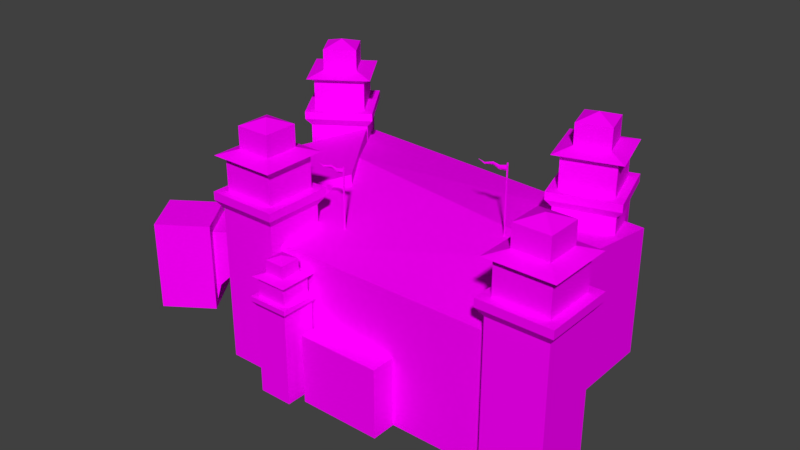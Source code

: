 # Source: Ferrara.blend  (saved by Blender 2.78.0; exported with 4.5.12 LTS)
import bpy
from mathutils import Matrix  # noqa: F401  (used for matrix-valued properties, if any)

bpy.ops.wm.read_factory_settings(use_empty=True)
scene = bpy.context.scene
scene.name = 'Scene'

# ---- collections
col_collection_1 = bpy.data.collections.new('Collection 1'); scene.collection.children.link(col_collection_1)

# ---- images (referenced by path relative to the original .blend; pixels are not part of the script)
import os
ASSET_DIR = os.environ.get("B2B_ASSET_DIR", "")  # directory of the original .blend (textures are referenced by path, not embedded)
HERE = os.path.dirname(os.path.abspath(__file__))  # packed textures are extracted next to this script under _unpacked/

def load_image(name, relpath, width, height, colorspace="sRGB"):
    """Load a texture the original file referenced (path relative to the .blend, or extracted next to this script)."""
    p = next((c for c in (os.path.join(HERE, relpath), os.path.join(ASSET_DIR, relpath)) if relpath and os.path.exists(c)), "")
    if p:
        img = bpy.data.images.load(p, check_existing=True)
        img.name = name
    else:  # same state as the original file: an image datablock whose file is absent (Cycles renders it pink)
        img = bpy.data.images.new(name, width, height)
        img.source = "FILE"
        img.filepath = "//" + (relpath or name)
    img.colorspace_settings.name = colorspace
    return img
img_bandiere_txt_png = load_image('Bandiere_TXT.png', 'Bandiere_TXT.png', 1024, 1024, 'sRGB')
img_ferrarareale_png = load_image('FerraraReale.png', 'FerraraReale.png', 1024, 1024, 'sRGB')

# ---- materials (node trees are filled in below, after node groups)
mat_material_bandiera = bpy.data.materials.new('Material_Bandiera')
mat_material_bandiera.alpha_threshold = 0.0
mat_material_bandiera.roughness = 0.5
mat_material_ferrara = bpy.data.materials.new('Material_Ferrara')
mat_material_ferrara.alpha_threshold = 0.0
mat_material_ferrara.roughness = 0.5

# ---- node groups
ng_auto_smooth = bpy.data.node_groups.new('Auto Smooth', 'GeometryNodeTree')
_s = ng_auto_smooth.interface.new_socket(name='Geometry', in_out='OUTPUT', socket_type='NodeSocketGeometry')
_s = ng_auto_smooth.interface.new_socket(name='Geometry', in_out='INPUT', socket_type='NodeSocketGeometry')
_s = ng_auto_smooth.interface.new_socket(name='Angle', in_out='INPUT', socket_type='NodeSocketFloat')
_s.subtype = 'ANGLE'
_s.min_value = 0.0
_s.max_value = 3.142
ng_auto_smooth.is_modifier = True
_N = ng_auto_smooth.nodes; _L = ng_auto_smooth.links
n0 = _N.new('NodeGroupOutput'); n0.name = 'Group Output'; n0.location = (480, -100)
n1 = _N.new('NodeGroupInput'); n1.name = 'Group Input'; n1.location = (-420, -300)
n2 = _N.new('NodeGroupInput'); n2.name = 'Group Input.001'; n2.location = (-60, -100)
n3 = _N.new('GeometryNodeSetShadeSmooth'); n3.name = 'Set Shade Smooth'; n3.location = (120, -100)
n3.domain = 'EDGE'
n4 = _N.new('GeometryNodeSetShadeSmooth'); n4.name = 'Set Shade Smooth.001'; n4.location = (300, -100)
n5 = _N.new('GeometryNodeInputMeshEdgeAngle'); n5.name = 'Edge Angle'; n5.location = (-420, -220)
n6 = _N.new('GeometryNodeInputEdgeSmooth'); n6.name = 'Is Edge Smooth'; n6.location = (-60, -160)
n7 = _N.new('GeometryNodeInputShadeSmooth'); n7.name = 'Is Face Smooth'; n7.location = (-240, -340)
n8 = _N.new('FunctionNodeBooleanMath'); n8.name = 'Boolean Math'; n8.location = (-60, -220)
n9 = _N.new('FunctionNodeCompare'); n9.name = 'Compare'; n9.location = (-240, -180)
n9.operation = 'LESS_EQUAL'
_L.new(n5.outputs[0], n9.inputs[0])
_L.new(n4.outputs[0], n0.inputs[0])
_L.new(n1.outputs[1], n9.inputs[1])
_L.new(n9.outputs[0], n8.inputs[0])
_L.new(n7.outputs[0], n8.inputs[1])
_L.new(n2.outputs[0], n3.inputs[0])
_L.new(n6.outputs[0], n3.inputs[1])
_L.new(n3.outputs[0], n4.inputs[0])
_L.new(n8.outputs[0], n3.inputs[2])
n0.is_active_output = True

# ---- material node trees
mat_material_bandiera.use_nodes = True; mat_material_bandiera.node_tree.nodes.clear()
_N = mat_material_bandiera.node_tree.nodes; _L = mat_material_bandiera.node_tree.links
n0 = _N.new('ShaderNodeOutputMaterial'); n0.name = 'Material Output'; n0.location = (300, 300)
n1 = _N.new('ShaderNodeTexImage'); n1.name = 'Image Texture'; n1.location = (-193, 316)
n1.width = 140
n1.image = img_bandiere_txt_png
n2 = _N.new('ShaderNodeBsdfDiffuse'); n2.name = 'Diffuse BSDF'; n2.location = (40, 311)
_L.new(n2.outputs[0], n0.inputs[0])
_L.new(n1.outputs[0], n2.inputs[0])
n0.is_active_output = True
mat_material_ferrara.use_nodes = True; mat_material_ferrara.node_tree.nodes.clear()
_N = mat_material_ferrara.node_tree.nodes; _L = mat_material_ferrara.node_tree.links
n0 = _N.new('ShaderNodeOutputMaterial'); n0.name = 'Material Output'; n0.location = (300, 300)
n1 = _N.new('ShaderNodeBsdfDiffuse'); n1.name = 'Diffuse BSDF'; n1.location = (10, 300)
n2 = _N.new('ShaderNodeTexImage'); n2.name = 'Image Texture'; n2.location = (-309, 305)
n2.width = 140
n2.image = img_ferrarareale_png
_L.new(n1.outputs[0], n0.inputs[0])
_L.new(n2.outputs[0], n1.inputs[0])
n0.is_active_output = True

# ---- world
world_world = bpy.data.worlds.new('World'); scene.world = world_world
world_world.color = (0.05088, 0.05088, 0.05088)
world_world.use_sun_shadow = False
world_world.sun_shadow_jitter_overblur = 0.0
world_world.cycles.sampling_method = 'MANUAL'
world_world.light_settings.ao_factor = 0.4571

# ---- meshes
me_plane_000 = bpy.data.meshes.new('Plane.000')
me_plane_000.from_pydata([(10.26, 16.78, -12.98), (10.26, 16.78, -13.03), (10.21, 16.82, -12.98), (11.8, 16.52, -13.12), (13.34, 16.82, -12.98), (10.21, 16.82, -13.03), (11.8, 16.52, -13.17), (13.34, 16.82, -13.03), (11.8, 17.11, -13.17), (11.8, 16.82, -13.3), (11.8, 16.82, -13.25), (10.22, 16.79, -12.98), (12.57, 16.1, -12.98), (13.34, 17.08, -12.98), (11.03, 16.75, -12.68), (10.22, 16.79, -13.03), (12.57, 16.1, -13.03), (13.34, 17.08, -13.03), (10.22, 16.84, -12.98), (11.03, 16.41, -12.68), (13.34, 16.55, -12.98), (12.57, 16.93, -12.98), (10.22, 16.84, -13.03), (11.03, 16.41, -12.73), (13.34, 16.55, -13.03), (12.57, 16.51, -12.62), (11.03, 16.58, -12.67), (11.8, 16.67, -13.26), (11.8, 16.96, -13.26), (11.8, 16.96, -13.21), (11.8, 16.67, -13.21), (11.03, 16.58, -12.61), (12.57, 16.51, -12.56), (12.57, 16.31, -12.75), (11.03, 16.5, -12.63), (11.03, 16.67, -12.63), (11.03, 16.67, -12.68), (11.03, 16.5, -12.68), (12.57, 16.31, -12.8), (12.57, 16.72, -12.8), (12.57, 16.72, -12.75), (11.8, 17.11, -13.12), (10.26, 16.86, -12.98), (10.26, 16.86, -13.03), (11.03, 16.75, -12.73), (12.57, 16.93, -13.03), (13.45, 17.76, -12.98), (13.34, 3.292, -13.03), (13.45, 17.76, -12.89), (13.45, 17.76, -13.03), (13.45, 17.76, -13.12), (13.34, 17.76, -12.89), (13.34, 17.76, -13.12), (13.45, 3.292, -12.98), (13.45, 3.292, -13.12), (13.45, 3.292, -13.03), (13.45, 3.292, -12.89), (13.34, 3.292, -12.98), (13.34, 3.292, -12.89), (13.34, 3.292, -13.12), (13.34, 17.76, -12.98), (13.34, 17.76, -13.03), (13.34, 16.28, -12.89), (13.45, 16.28, -12.89), (13.34, 16.28, -12.98), (13.45, 16.28, -13.12), (13.45, 16.28, -13.03), (13.45, 16.28, -12.98), (13.34, 16.28, -13.12), (13.34, 16.28, -13.03), (13.34, 17.35, -12.89), (13.45, 17.35, -12.89), (13.34, 17.35, -12.98), (13.45, 17.35, -13.03), (13.45, 17.35, -13.12), (13.45, 17.35, -12.98), (13.34, 17.35, -13.12), (13.34, 17.35, -13.03), (13.45, 16.55, -12.89), (13.34, 16.55, -12.89), (13.45, 16.82, -12.89), (13.34, 16.82, -12.89), (13.45, 17.08, -12.89), (13.34, 17.08, -12.89), (13.45, 16.55, -13.03), (13.45, 16.55, -12.98), (13.45, 16.55, -13.12), (13.45, 16.82, -13.03), (13.45, 16.82, -12.98), (13.45, 16.82, -13.12), (13.45, 17.08, -13.03), (13.45, 17.08, -12.98), (13.45, 17.08, -13.12), (13.34, 16.55, -13.12), (13.34, 16.82, -13.12), (13.34, 17.08, -13.12), (-3.14, 13.49, 0.02582), (-3.14, 13.49, -0.02582), (-3.19, 13.52, 0.02582), (-1.598, 13.23, -0.1085), (-0.05643, 13.52, 0.02582), (-3.19, 13.52, -0.02582), (-1.598, 13.23, -0.161), (-0.05643, 13.52, -0.02582), (-1.598, 13.82, -0.161), (-1.598, 13.52, -0.2925), (-1.598, 13.52, -0.2392), (-3.171, 13.5, 0.02582), (-0.8274, 12.81, 0.03099), (-0.05643, 13.79, 0.02582), (-2.369, 13.46, 0.3318), (-3.171, 13.5, -0.02582), (-0.8274, 12.81, -0.02097), (-0.05643, 13.79, -0.02582), (-3.171, 13.55, 0.02582), (-2.369, 13.12, 0.3318), (-0.05643, 13.26, 0.02582), (-0.8274, 13.64, 0.03099), (-3.171, 13.55, -0.02582), (-2.369, 13.12, 0.2787), (-0.05643, 13.26, -0.02582), (-0.8274, 13.22, 0.3914), (-2.369, 13.29, 0.341), (-1.598, 13.38, -0.2515), (-1.598, 13.67, -0.2515), (-1.598, 13.67, -0.1986), (-1.598, 13.38, -0.1986), (-2.369, 13.29, 0.3946), (-0.8274, 13.22, 0.4478), (-0.8274, 13.02, 0.2574), (-2.369, 13.21, 0.3773), (-2.369, 13.38, 0.3773), (-2.369, 13.38, 0.3239), (-2.369, 13.21, 0.3239), (-0.8274, 13.02, 0.2032), (-0.8274, 13.43, 0.2032), (-0.8274, 13.43, 0.2574), (-1.598, 13.82, -0.1085), (-3.14, 13.57, 0.02582), (-3.14, 13.57, -0.02582), (-2.369, 13.46, 0.2787), (-0.8274, 13.64, -0.02097), (0.05643, 14.47, 0.02582), (-0.05643, 5.729e-06, -0.02582), (0.05643, 14.47, 0.1168), (0.05643, 14.47, -0.02582), (0.05643, 14.47, -0.1168), (-0.05643, 14.47, 0.1168), (-0.05643, 14.47, -0.1168), (0.05643, 5.715e-06, 0.02582), (0.05643, 5.744e-06, -0.1168), (0.05643, 5.729e-06, -0.02582), (0.05643, 5.7e-06, 0.1168), (-0.05643, 5.715e-06, 0.02582), (-0.05643, 5.7e-06, 0.1168), (-0.05643, 5.744e-06, -0.1168), (-0.05643, 14.47, 0.02582), (-0.05643, 14.47, -0.02582), (-0.05643, 12.99, 0.1168), (0.05643, 12.99, 0.1168), (-0.05643, 12.99, 0.02582), (0.05643, 12.99, -0.1168), (0.05643, 12.99, -0.02582), (0.05643, 12.99, 0.02582), (-0.05643, 12.99, -0.1168), (-0.05643, 12.99, -0.02582), (-0.05643, 14.06, 0.1168), (0.05643, 14.06, 0.1168), (-0.05643, 14.06, 0.02582), (0.05643, 14.06, -0.02582), (0.05643, 14.06, -0.1168), (0.05643, 14.06, 0.02582), (-0.05643, 14.06, -0.1168), (-0.05643, 14.06, -0.02582), (0.05643, 13.26, 0.1168), (-0.05643, 13.26, 0.1168), (0.05643, 13.52, 0.1168), (-0.05643, 13.52, 0.1168), (0.05643, 13.79, 0.1168), (-0.05643, 13.79, 0.1168), (0.05643, 13.26, -0.02582), (0.05643, 13.26, 0.02582), (0.05643, 13.26, -0.1168), (0.05643, 13.52, -0.02582), (0.05643, 13.52, 0.02582), (0.05643, 13.52, -0.1168), (0.05643, 13.79, -0.02582), (0.05643, 13.79, 0.02582), (0.05643, 13.79, -0.1168), (-0.05643, 13.26, -0.1168), (-0.05643, 13.52, -0.1168), (-0.05643, 13.79, -0.1168)], [], [(43, 22, 18, 42), (1, 23, 19, 0), (41, 8, 44, 14), (47, 55, 53, 57), (14, 44, 43, 42), (37, 26, 9, 27), (34, 30, 10, 31), (30, 33, 32, 10), (3, 12, 33, 30), (11, 34, 31, 2), (0, 19, 34, 11), (19, 3, 30, 34), (2, 31, 35, 18), (31, 10, 29, 35), (26, 36, 28, 9), (5, 22, 36, 26), (23, 37, 27, 6), (1, 15, 37, 23), (15, 5, 26, 37), (6, 27, 38, 16), (27, 9, 25, 38), (3, 6, 16, 12), (22, 5, 2, 18), (21, 45, 8, 41), (25, 39, 17, 7), (9, 28, 39, 25), (10, 32, 40, 29), (22, 43, 44, 36), (72, 77, 45, 21), (11, 15, 1, 0), (49, 61, 60, 46), (29, 40, 21, 41), (28, 8, 45, 39), (18, 35, 14, 42), (35, 29, 41, 14), (36, 44, 8, 28), (46, 60, 51, 48), (61, 49, 50, 52), (90, 73, 75, 91), (73, 49, 46, 75), (54, 59, 68, 65), (54, 55, 47, 59), (63, 56, 53, 67), (62, 58, 56, 63), (55, 54, 65, 66), (58, 57, 53, 56), (32, 4, 13, 40), (57, 58, 62, 64), (68, 59, 47, 69), (79, 62, 63, 78), (66, 65, 86, 84), (84, 87, 88, 85), (85, 78, 63, 67), (65, 68, 93, 86), (93, 68, 69, 24), (16, 38, 24, 69), (19, 23, 6, 3), (12, 64, 20, 33), (51, 70, 71, 48), (72, 70, 51, 60), (48, 71, 75, 46), (55, 66, 67, 53), (73, 74, 50, 49), (74, 76, 52, 50), (52, 76, 77, 61), (2, 5, 15, 11), (39, 45, 77, 17), (40, 13, 72, 21), (81, 79, 78, 80), (83, 81, 80, 82), (70, 83, 82, 71), (88, 80, 78, 85), (87, 90, 91, 88), (84, 86, 89, 87), (57, 64, 69, 47), (87, 89, 92, 90), (82, 80, 88, 91), (85, 67, 66, 84), (90, 92, 74, 73), (71, 82, 91, 75), (86, 93, 94, 89), (89, 94, 95, 92), (92, 95, 76, 74), (32, 33, 20, 4), (7, 24, 38, 25), (93, 24, 7, 94), (7, 17, 95, 94), (76, 95, 17, 77), (79, 20, 64, 62), (20, 79, 81, 4), (4, 81, 83, 13), (70, 72, 13, 83), (60, 61, 77, 72), (12, 16, 69, 64), (139, 118, 114, 138), (97, 119, 115, 96), (137, 104, 140, 110), (143, 151, 149, 153), (110, 140, 139, 138), (133, 122, 105, 123), (130, 126, 106, 127), (126, 129, 128, 106), (99, 108, 129, 126), (107, 130, 127, 98), (96, 115, 130, 107), (115, 99, 126, 130), (98, 127, 131, 114), (127, 106, 125, 131), (122, 132, 124, 105), (101, 118, 132, 122), (119, 133, 123, 102), (97, 111, 133, 119), (111, 101, 122, 133), (102, 123, 134, 112), (123, 105, 121, 134), (99, 102, 112, 108), (118, 101, 98, 114), (117, 141, 104, 137), (121, 135, 113, 103), (105, 124, 135, 121), (106, 128, 136, 125), (118, 139, 140, 132), (168, 173, 141, 117), (107, 111, 97, 96), (145, 157, 156, 142), (125, 136, 117, 137), (124, 104, 141, 135), (114, 131, 110, 138), (131, 125, 137, 110), (132, 140, 104, 124), (142, 156, 147, 144), (157, 145, 146, 148), (186, 169, 171, 187), (169, 145, 142, 171), (150, 155, 164, 161), (150, 151, 143, 155), (159, 152, 149, 163), (158, 154, 152, 159), (151, 150, 161, 162), (154, 153, 149, 152), (128, 100, 109, 136), (153, 154, 158, 160), (164, 155, 143, 165), (175, 158, 159, 174), (162, 161, 182, 180), (180, 183, 184, 181), (181, 174, 159, 163), (161, 164, 189, 182), (189, 164, 165, 120), (112, 134, 120, 165), (115, 119, 102, 99), (108, 160, 116, 129), (147, 166, 167, 144), (168, 166, 147, 156), (144, 167, 171, 142), (151, 162, 163, 149), (169, 170, 146, 145), (170, 172, 148, 146), (148, 172, 173, 157), (98, 101, 111, 107), (135, 141, 173, 113), (136, 109, 168, 117), (177, 175, 174, 176), (179, 177, 176, 178), (166, 179, 178, 167), (184, 176, 174, 181), (183, 186, 187, 184), (180, 182, 185, 183), (153, 160, 165, 143), (183, 185, 188, 186), (178, 176, 184, 187), (181, 163, 162, 180), (186, 188, 170, 169), (167, 178, 187, 171), (182, 189, 190, 185), (185, 190, 191, 188), (188, 191, 172, 170), (128, 129, 116, 100), (103, 120, 134, 121), (189, 120, 103, 190), (103, 113, 191, 190), (172, 191, 113, 173), (175, 116, 160, 158), (116, 175, 177, 100), (100, 177, 179, 109), (166, 168, 109, 179), (156, 157, 173, 168), (108, 112, 165, 160)])
me_plane_000.polygons.foreach_set('use_smooth', [True] * 188)
_k = set([(4, 13), (4, 20), (7, 17), (7, 24), (13, 72), (17, 77), (20, 64), (24, 69), (46, 48), (46, 49), (47, 57), (47, 59), (48, 51), (48, 71), (49, 50), (50, 52), (50, 74), (51, 60), (51, 70), (52, 61), (52, 76), (53, 55), (53, 56), (54, 55), (54, 59), (54, 65), (56, 58), (56, 63), (57, 58), (58, 62), (59, 68), (60, 61), (62, 79), (63, 78), (64, 69), (65, 86), (68, 93), (70, 83), (71, 82), (72, 77), (74, 92), (76, 95), (78, 80), (79, 81), (80, 82), (81, 83), (86, 89), (89, 92), (93, 94), (94, 95), (100, 109), (100, 116), (103, 113), (103, 120), (109, 168), (113, 173), (116, 160), (120, 165), (142, 144), (142, 145), (143, 153), (143, 155), (144, 147), (144, 167), (145, 146), (146, 148), (146, 170), (147, 156), (147, 166), (148, 157), (148, 172), (149, 151), (149, 152), (150, 151), (150, 155), (150, 161), (152, 154), (152, 159), (153, 154), (154, 158), (155, 164), (156, 157), (158, 175), (159, 174), (160, 165), (161, 182), (164, 189), (166, 179), (167, 178), (168, 173), (170, 188), (172, 191), (174, 176), (175, 177), (176, 178), (177, 179), (182, 185), (185, 188), (189, 190), (190, 191)])
me_plane_000.attributes.new('sharp_edge', 'BOOLEAN', 'EDGE').data.foreach_set('value', [ (min(e.vertices), max(e.vertices)) in _k for e in me_plane_000.edges])
_uv = me_plane_000.uv_layers.new(name='UVMap')
_uv.uv.foreach_set('vector', [0.01916, 0.8402, 0.01701, 0.8356, 0.02353, 0.8328, 0.02575, 0.8371, 0.03233, 0.8194, 0.1442, 0.8185, 0.1437, 0.8243, 0.03288, 0.825, 0.267, 0.7205, 0.2696, 0.7258, 0.1356, 0.7695, 0.1327, 0.7629, 0.01752, 0.1312, 0.03469, 0.1312, 0.03469, 0.1391, 0.01752, 0.1391, 0.1327, 0.7629, 0.1356, 0.7695, 0.02346, 0.8087, 0.02364, 0.8031, 0.1417, 0.8056, 0.1394, 0.7941, 0.2777, 0.7641, 0.2805, 0.787, 0.1423, 0.8348, 0.2786, 0.8475, 0.2759, 0.8718, 0.1404, 0.8456, 0.2786, 0.8475, 0.4086, 0.8419, 0.4076, 0.8667, 0.2759, 0.8718, 0.2821, 0.82, 0.4088, 0.8222, 0.4086, 0.8419, 0.2786, 0.8475, 0.02783, 0.8265, 0.1423, 0.8348, 0.1404, 0.8456, 0.02235, 0.8287, 0.03288, 0.825, 0.1437, 0.8243, 0.1423, 0.8348, 0.02783, 0.8265, 0.1437, 0.8243, 0.2821, 0.82, 0.2786, 0.8475, 0.1423, 0.8348, 0.02235, 0.8287, 0.1404, 0.8456, 0.1387, 0.8566, 0.02353, 0.8328, 0.1404, 0.8456, 0.2759, 0.8718, 0.273, 0.894, 0.1387, 0.8566, 0.1394, 0.7941, 0.1372, 0.7825, 0.2747, 0.7436, 0.2777, 0.7641, 0.02096, 0.8163, 0.02164, 0.8121, 0.1372, 0.7825, 0.1394, 0.7941, 0.1442, 0.8185, 0.1417, 0.8056, 0.2805, 0.787, 0.284, 0.8124, 0.03233, 0.8194, 0.02733, 0.818, 0.1417, 0.8056, 0.1442, 0.8185, 0.02733, 0.818, 0.02096, 0.8163, 0.1394, 0.7941, 0.1417, 0.8056, 0.284, 0.8124, 0.2805, 0.787, 0.4074, 0.7928, 0.4084, 0.8168, 0.2805, 0.787, 0.2777, 0.7641, 0.4057, 0.7666, 0.4074, 0.7928, 0.2821, 0.82, 0.284, 0.8124, 0.4084, 0.8168, 0.4088, 0.8222, 0.01701, 0.8356, 0.01529, 0.8313, 0.02235, 0.8287, 0.02353, 0.8328, 0.3835, 0.6888, 0.3851, 0.6966, 0.2696, 0.7258, 0.267, 0.7205, 0.4057, 0.7666, 0.3981, 0.7377, 0.5094, 0.6877, 0.5092, 0.7278, 0.2777, 0.7641, 0.2747, 0.7436, 0.3981, 0.7377, 0.4057, 0.7666, 0.2759, 0.8718, 0.4076, 0.8667, 0.4008, 0.8947, 0.273, 0.894, 0.02164, 0.8121, 0.02346, 0.8087, 0.1356, 0.7695, 0.1372, 0.7825, 0.5127, 0.6457, 0.5149, 0.6521, 0.3851, 0.6966, 0.3835, 0.6888, 0.02783, 0.8265, 0.02733, 0.818, 0.03233, 0.8194, 0.03288, 0.825, 0.0001165, 0.1312, 0.01729, 0.1312, 0.01729, 0.1391, 0.0001165, 0.1391, 0.273, 0.894, 0.4008, 0.8947, 0.3898, 0.9338, 0.2668, 0.9186, 0.2747, 0.7436, 0.2696, 0.7258, 0.3851, 0.6966, 0.3981, 0.7377, 0.02353, 0.8328, 0.1387, 0.8566, 0.1375, 0.869, 0.02575, 0.8371, 0.1387, 0.8566, 0.273, 0.894, 0.2668, 0.9186, 0.1375, 0.869, 0.1372, 0.7825, 0.1356, 0.7695, 0.2696, 0.7258, 0.2747, 0.7436, 0.0001165, 0.1391, 0.01729, 0.1391, 0.01729, 0.1529, 0.0001165, 0.1529, 0.01729, 0.1312, 0.0001165, 0.1312, 0.0001165, 0.1174, 0.01729, 0.1174, 0.8374, 0.05899, 0.8814, 0.05899, 0.8814, 0.06745, 0.8374, 0.06745, 0.8814, 0.05899, 0.9489, 0.05899, 0.9489, 0.06745, 0.8814, 0.06745, 0.0001165, 0.09977, 0.0001166, 0.0826, 0.774, 0.0826, 0.774, 0.09977, 0.03469, 0.1174, 0.03469, 0.1312, 0.01752, 0.1312, 0.01752, 0.1174, 0.7058, 0.08176, 0.0001724, 0.08228, 0.0001684, 0.06966, 0.7056, 0.06818, 0.774, 0.1172, 0.0001166, 0.1172, 0.0001165, 0.1, 0.774, 0.1, 0.0001203, 0.05736, 0.0001165, 0.04476, 0.7056, 0.04485, 0.7056, 0.05846, 0.01752, 0.1529, 0.01752, 0.1391, 0.03469, 0.1391, 0.03469, 0.1529, 0.4076, 0.8667, 0.5101, 0.9043, 0.5104, 0.9444, 0.4008, 0.8947, 0.0001369, 0.0188, 0.0001165, 0.006172, 0.7061, 0.005031, 0.706, 0.01863, 0.706, 0.04196, 0.0001442, 0.04372, 0.0001179, 0.03111, 0.706, 0.02835, 0.8148, 0.1172, 0.774, 0.1172, 0.774, 0.1, 0.8148, 0.1, 0.7056, 0.05846, 0.7056, 0.04485, 0.7496, 0.04415, 0.7497, 0.05898, 0.7497, 0.05898, 0.7935, 0.05899, 0.7935, 0.06745, 0.7497, 0.06746, 0.7497, 0.06746, 0.7496, 0.08233, 0.7058, 0.08176, 0.7056, 0.06818, 0.774, 0.09977, 0.774, 0.0826, 0.8148, 0.0826, 0.8148, 0.09977, 0.7498, 0.04279, 0.706, 0.04196, 0.706, 0.02835, 0.75, 0.028, 0.4084, 0.8168, 0.4074, 0.7928, 0.507, 0.7745, 0.5002, 0.8132, 0.1437, 0.8243, 0.1442, 0.8185, 0.284, 0.8124, 0.2821, 0.82, 0.4088, 0.8222, 0.5004, 0.8197, 0.5076, 0.858, 0.4086, 0.8419, 0.9999, 0.1172, 0.9372, 0.1172, 0.9372, 0.1, 0.9999, 0.1, 0.8815, 0.02017, 0.8816, 0.005285, 0.949, 0.00562, 0.949, 0.02051, 0.9489, 0.08236, 0.8814, 0.08236, 0.8814, 0.06745, 0.9489, 0.06745, 0.0001203, 0.05736, 0.7056, 0.05846, 0.7056, 0.06818, 0.0001684, 0.06966, 0.8814, 0.05899, 0.8814, 0.04408, 0.9489, 0.04407, 0.9489, 0.05899, 0.9372, 0.09977, 0.9372, 0.0826, 0.9999, 0.0826, 0.9999, 0.09977, 0.9488, 0.04384, 0.8814, 0.04351, 0.8815, 0.02862, 0.9489, 0.02895, 0.02235, 0.8287, 0.02096, 0.8163, 0.02733, 0.818, 0.02783, 0.8265, 0.3981, 0.7377, 0.3851, 0.6966, 0.5149, 0.6521, 0.5094, 0.6877, 0.4008, 0.8947, 0.5104, 0.9444, 0.5149, 0.9854, 0.3898, 0.9338, 0.8556, 0.1172, 0.8148, 0.1172, 0.8148, 0.1, 0.8556, 0.1, 0.8964, 0.1172, 0.8556, 0.1172, 0.8556, 0.1, 0.8964, 0.1, 0.9372, 0.1172, 0.8964, 0.1172, 0.8964, 0.1, 0.9372, 0.1, 0.7935, 0.06745, 0.7935, 0.08236, 0.7496, 0.08233, 0.7497, 0.06746, 0.7935, 0.05899, 0.8374, 0.05899, 0.8374, 0.06745, 0.7935, 0.06745, 0.7497, 0.05898, 0.7496, 0.04415, 0.7935, 0.04408, 0.7935, 0.05899, 0.0001369, 0.0188, 0.706, 0.01863, 0.706, 0.02835, 0.0001179, 0.03111, 0.7935, 0.05899, 0.7935, 0.04408, 0.8374, 0.04408, 0.8374, 0.05899, 0.8374, 0.08237, 0.7935, 0.08236, 0.7935, 0.06745, 0.8374, 0.06745, 0.7497, 0.06746, 0.7056, 0.06818, 0.7056, 0.05846, 0.7497, 0.05898, 0.8374, 0.05899, 0.8374, 0.04408, 0.8814, 0.04408, 0.8814, 0.05899, 0.8814, 0.08236, 0.8374, 0.08237, 0.8374, 0.06745, 0.8814, 0.06745, 0.8148, 0.09977, 0.8148, 0.0826, 0.8556, 0.0826, 0.8556, 0.09977, 0.8556, 0.09977, 0.8556, 0.0826, 0.8964, 0.0826, 0.8964, 0.09977, 0.8964, 0.09977, 0.8964, 0.0826, 0.9372, 0.0826, 0.9372, 0.09977, 0.4076, 0.8667, 0.4086, 0.8419, 0.5076, 0.858, 0.5101, 0.9043, 0.5092, 0.7278, 0.507, 0.7745, 0.4074, 0.7928, 0.4057, 0.7666, 0.7498, 0.04279, 0.75, 0.028, 0.7938, 0.02818, 0.7937, 0.04307, 0.7938, 0.02818, 0.8376, 0.0284, 0.8375, 0.04329, 0.7937, 0.04307, 0.8814, 0.04351, 0.8375, 0.04329, 0.8376, 0.0284, 0.8815, 0.02862, 0.75, 0.004691, 0.75, 0.01952, 0.706, 0.01863, 0.7061, 0.005031, 0.75, 0.01952, 0.75, 0.004691, 0.7939, 0.004854, 0.7938, 0.01974, 0.7938, 0.01974, 0.7939, 0.004854, 0.8377, 0.005068, 0.8377, 0.01995, 0.8816, 0.005285, 0.8815, 0.02017, 0.8377, 0.01995, 0.8377, 0.005068, 0.949, 0.02051, 0.9489, 0.02895, 0.8815, 0.02862, 0.8815, 0.02017, 0.4088, 0.8222, 0.4084, 0.8168, 0.5002, 0.8132, 0.5004, 0.8197, 0.01916, 0.8402, 0.01701, 0.8356, 0.02353, 0.8328, 0.02575, 0.8371, 0.03233, 0.8194, 0.1442, 0.8185, 0.1437, 0.8243, 0.03288, 0.825, 0.267, 0.7205, 0.2696, 0.7258, 0.1356, 0.7695, 0.1327, 0.7629, 0.01752, 0.1312, 0.03469, 0.1312, 0.03469, 0.1391, 0.01752, 0.1391, 0.1327, 0.7629, 0.1356, 0.7695, 0.02346, 0.8087, 0.02364, 0.8031, 0.1417, 0.8056, 0.1394, 0.7941, 0.2777, 0.7641, 0.2805, 0.787, 0.1423, 0.8348, 0.2786, 0.8475, 0.2759, 0.8718, 0.1404, 0.8456, 0.2786, 0.8475, 0.4086, 0.8419, 0.4076, 0.8667, 0.2759, 0.8718, 0.2821, 0.82, 0.4088, 0.8222, 0.4086, 0.8419, 0.2786, 0.8475, 0.02783, 0.8265, 0.1423, 0.8348, 0.1404, 0.8456, 0.02235, 0.8287, 0.03288, 0.825, 0.1437, 0.8243, 0.1423, 0.8348, 0.02783, 0.8265, 0.1437, 0.8243, 0.2821, 0.82, 0.2786, 0.8475, 0.1423, 0.8348, 0.02235, 0.8287, 0.1404, 0.8456, 0.1387, 0.8566, 0.02353, 0.8328, 0.1404, 0.8456, 0.2759, 0.8718, 0.273, 0.894, 0.1387, 0.8566, 0.1394, 0.7941, 0.1372, 0.7825, 0.2747, 0.7436, 0.2777, 0.7641, 0.02096, 0.8163, 0.02164, 0.8121, 0.1372, 0.7825, 0.1394, 0.7941, 0.1442, 0.8185, 0.1417, 0.8056, 0.2805, 0.787, 0.284, 0.8124, 0.03233, 0.8194, 0.02733, 0.818, 0.1417, 0.8056, 0.1442, 0.8185, 0.02733, 0.818, 0.02096, 0.8163, 0.1394, 0.7941, 0.1417, 0.8056, 0.284, 0.8124, 0.2805, 0.787, 0.4074, 0.7928, 0.4084, 0.8168, 0.2805, 0.787, 0.2777, 0.7641, 0.4057, 0.7666, 0.4074, 0.7928, 0.2821, 0.82, 0.284, 0.8124, 0.4084, 0.8168, 0.4088, 0.8222, 0.01701, 0.8356, 0.01529, 0.8313, 0.02235, 0.8287, 0.02353, 0.8328, 0.3835, 0.6888, 0.3851, 0.6966, 0.2696, 0.7258, 0.267, 0.7205, 0.4057, 0.7666, 0.3981, 0.7377, 0.5094, 0.6877, 0.5092, 0.7278, 0.2777, 0.7641, 0.2747, 0.7436, 0.3981, 0.7377, 0.4057, 0.7666, 0.2759, 0.8718, 0.4076, 0.8667, 0.4008, 0.8947, 0.273, 0.894, 0.02164, 0.8121, 0.02346, 0.8087, 0.1356, 0.7695, 0.1372, 0.7825, 0.5127, 0.6457, 0.5149, 0.6521, 0.3851, 0.6966, 0.3835, 0.6888, 0.02783, 0.8265, 0.02733, 0.818, 0.03233, 0.8194, 0.03288, 0.825, 0.0001165, 0.1312, 0.01729, 0.1312, 0.01729, 0.1391, 0.0001165, 0.1391, 0.273, 0.894, 0.4008, 0.8947, 0.3898, 0.9338, 0.2668, 0.9186, 0.2747, 0.7436, 0.2696, 0.7258, 0.3851, 0.6966, 0.3981, 0.7377, 0.02353, 0.8328, 0.1387, 0.8566, 0.1375, 0.869, 0.02575, 0.8371, 0.1387, 0.8566, 0.273, 0.894, 0.2668, 0.9186, 0.1375, 0.869, 0.1372, 0.7825, 0.1356, 0.7695, 0.2696, 0.7258, 0.2747, 0.7436, 0.0001165, 0.1391, 0.01729, 0.1391, 0.01729, 0.1529, 0.0001165, 0.1529, 0.01729, 0.1312, 0.0001165, 0.1312, 0.0001165, 0.1174, 0.01729, 0.1174, 0.8374, 0.05899, 0.8814, 0.05899, 0.8814, 0.06745, 0.8374, 0.06745, 0.8814, 0.05899, 0.9489, 0.05899, 0.9489, 0.06745, 0.8814, 0.06745, 0.0001165, 0.09977, 0.0001166, 0.0826, 0.774, 0.0826, 0.774, 0.09977, 0.03469, 0.1174, 0.03469, 0.1312, 0.01752, 0.1312, 0.01752, 0.1174, 0.7058, 0.08176, 0.0001724, 0.08228, 0.0001684, 0.06966, 0.7056, 0.06818, 0.774, 0.1172, 0.0001166, 0.1172, 0.0001165, 0.1, 0.774, 0.1, 0.0001203, 0.05736, 0.0001165, 0.04476, 0.7056, 0.04485, 0.7056, 0.05846, 0.01752, 0.1529, 0.01752, 0.1391, 0.03469, 0.1391, 0.03469, 0.1529, 0.4076, 0.8667, 0.5101, 0.9043, 0.5104, 0.9444, 0.4008, 0.8947, 0.0001369, 0.0188, 0.0001165, 0.006172, 0.7061, 0.005031, 0.706, 0.01863, 0.706, 0.04196, 0.0001442, 0.04372, 0.0001179, 0.03111, 0.706, 0.02835, 0.8148, 0.1172, 0.774, 0.1172, 0.774, 0.1, 0.8148, 0.1, 0.7056, 0.05846, 0.7056, 0.04485, 0.7496, 0.04415, 0.7497, 0.05898, 0.7497, 0.05898, 0.7935, 0.05899, 0.7935, 0.06745, 0.7497, 0.06746, 0.7497, 0.06746, 0.7496, 0.08233, 0.7058, 0.08176, 0.7056, 0.06818, 0.774, 0.09977, 0.774, 0.0826, 0.8148, 0.0826, 0.8148, 0.09977, 0.7498, 0.04279, 0.706, 0.04196, 0.706, 0.02835, 0.75, 0.028, 0.4084, 0.8168, 0.4074, 0.7928, 0.507, 0.7745, 0.5002, 0.8132, 0.1437, 0.8243, 0.1442, 0.8185, 0.284, 0.8124, 0.2821, 0.82, 0.4088, 0.8222, 0.5004, 0.8197, 0.5076, 0.858, 0.4086, 0.8419, 0.9999, 0.1172, 0.9372, 0.1172, 0.9372, 0.1, 0.9999, 0.1, 0.8815, 0.02017, 0.8816, 0.005285, 0.949, 0.00562, 0.949, 0.02051, 0.9489, 0.08236, 0.8814, 0.08236, 0.8814, 0.06745, 0.9489, 0.06745, 0.0001203, 0.05736, 0.7056, 0.05846, 0.7056, 0.06818, 0.0001684, 0.06966, 0.8814, 0.05899, 0.8814, 0.04408, 0.9489, 0.04407, 0.9489, 0.05899, 0.9372, 0.09977, 0.9372, 0.0826, 0.9999, 0.0826, 0.9999, 0.09977, 0.9488, 0.04384, 0.8814, 0.04351, 0.8815, 0.02862, 0.9489, 0.02895, 0.02235, 0.8287, 0.02096, 0.8163, 0.02733, 0.818, 0.02783, 0.8265, 0.3981, 0.7377, 0.3851, 0.6966, 0.5149, 0.6521, 0.5094, 0.6877, 0.4008, 0.8947, 0.5104, 0.9444, 0.5149, 0.9854, 0.3898, 0.9338, 0.8556, 0.1172, 0.8148, 0.1172, 0.8148, 0.1, 0.8556, 0.1, 0.8964, 0.1172, 0.8556, 0.1172, 0.8556, 0.1, 0.8964, 0.1, 0.9372, 0.1172, 0.8964, 0.1172, 0.8964, 0.1, 0.9372, 0.1, 0.7935, 0.06745, 0.7935, 0.08236, 0.7496, 0.08233, 0.7497, 0.06746, 0.7935, 0.05899, 0.8374, 0.05899, 0.8374, 0.06745, 0.7935, 0.06745, 0.7497, 0.05898, 0.7496, 0.04415, 0.7935, 0.04408, 0.7935, 0.05899, 0.0001369, 0.0188, 0.706, 0.01863, 0.706, 0.02835, 0.0001179, 0.03111, 0.7935, 0.05899, 0.7935, 0.04408, 0.8374, 0.04408, 0.8374, 0.05899, 0.8374, 0.08237, 0.7935, 0.08236, 0.7935, 0.06745, 0.8374, 0.06745, 0.7497, 0.06746, 0.7056, 0.06818, 0.7056, 0.05846, 0.7497, 0.05898, 0.8374, 0.05899, 0.8374, 0.04408, 0.8814, 0.04408, 0.8814, 0.05899, 0.8814, 0.08236, 0.8374, 0.08237, 0.8374, 0.06745, 0.8814, 0.06745, 0.8148, 0.09977, 0.8148, 0.0826, 0.8556, 0.0826, 0.8556, 0.09977, 0.8556, 0.09977, 0.8556, 0.0826, 0.8964, 0.0826, 0.8964, 0.09977, 0.8964, 0.09977, 0.8964, 0.0826, 0.9372, 0.0826, 0.9372, 0.09977, 0.4076, 0.8667, 0.4086, 0.8419, 0.5076, 0.858, 0.5101, 0.9043, 0.5092, 0.7278, 0.507, 0.7745, 0.4074, 0.7928, 0.4057, 0.7666, 0.7498, 0.04279, 0.75, 0.028, 0.7938, 0.02818, 0.7937, 0.04307, 0.7938, 0.02818, 0.8376, 0.0284, 0.8375, 0.04329, 0.7937, 0.04307, 0.8814, 0.04351, 0.8375, 0.04329, 0.8376, 0.0284, 0.8815, 0.02862, 0.75, 0.004691, 0.75, 0.01952, 0.706, 0.01863, 0.7061, 0.005031, 0.75, 0.01952, 0.75, 0.004691, 0.7939, 0.004854, 0.7938, 0.01974, 0.7938, 0.01974, 0.7939, 0.004854, 0.8377, 0.005068, 0.8377, 0.01995, 0.8816, 0.005285, 0.8815, 0.02017, 0.8377, 0.01995, 0.8377, 0.005068, 0.949, 0.02051, 0.9489, 0.02895, 0.8815, 0.02862, 0.8815, 0.02017, 0.4088, 0.8222, 0.4084, 0.8168, 0.5002, 0.8132, 0.5004, 0.8197])
me_plane_000.materials.append(mat_material_bandiera)
me_plane_000.use_remesh_preserve_volume = False
me_plane_000.use_remesh_preserve_attributes = False
me_plane_000.use_mirror_vertex_groups = False
me_plane_000.update()
me_cube_002 = bpy.data.meshes.new('Cube.002')
me_cube_002.from_pydata([(0.6871, -2.192, -2.384e-07), (0.6871, -2.192, 1.404), (0.6871, -1.697, -2.384e-07), (0.6871, -1.697, 1.404), (2.351, -2.192, -2.384e-07), (2.351, -2.192, 1.404), (2.351, -1.697, -2.384e-07), (2.351, -1.697, 1.404)], [], [(0, 1, 3, 2), (2, 3, 7, 6), (6, 7, 5, 4), (4, 5, 1, 0), (2, 6, 4, 0), (7, 3, 1, 5)])
_uv = me_cube_002.uv_layers.new(name='UVMap')
_uv.uv.foreach_set('vector', [0.0, 0.0, 0.0, 0.0, 0.0, 0.0, 0.0, 0.0, 0.0, 0.0, 0.0, 0.0, 0.0, 0.0, 0.0, 0.0, 0.5204, 0.07107, 0.5204, 0.2516, 0.5052, 0.2516, 0.5052, 0.07107, 0.5052, 0.07107, 0.5052, 0.2516, 0.3742, 0.2516, 0.3742, 0.07107, 0.0, 0.0, 0.0, 0.0, 0.0, 0.0, 0.0, 0.0, 0.5209, 0.263, 0.4616, 0.263, 0.4616, 0.231, 0.5209, 0.231])
me_cube_002.materials.append(mat_material_ferrara)
me_cube_002.use_remesh_preserve_volume = False
me_cube_002.use_remesh_preserve_attributes = False
me_cube_002.use_mirror_vertex_groups = False
me_cube_002.update()
me_cube_001 = bpy.data.meshes.new('Cube.001')
me_cube_001.from_pydata([(-0.2057, -1.699, -2.384e-07), (-0.2057, -1.699, 2.69), (-2.526, 3.424, -2.384e-07), (-2.526, 3.424, 2.69), (4.392, -1.699, -2.384e-07), (4.391, -1.699, 2.69), (4.392, 2.992, -2.384e-07), (4.391, 2.992, 2.69), (-1.39, -1.949, -2.384e-07), (-1.39, -1.949, 3.146), (-1.39, -0.7646, -2.384e-07), (-1.39, -0.7646, 3.146), (-0.2057, -1.949, -2.384e-07), (-0.2057, -1.949, 3.146), (-0.2057, -0.7646, -2.384e-07), (-0.2057, -0.7646, 3.146), (-1.506, -2.065, 3.312), (-1.506, -0.6488, 3.312), (-0.08994, -2.065, 3.312), (-0.08994, -0.6488, 3.312), (-1.506, -2.065, 3.478), (-1.506, -0.6488, 3.478), (-0.08994, -2.065, 3.478), (-0.08994, -0.6488, 3.478), (-1.321, -1.88, 3.478), (-1.321, -0.8338, 3.478), (-0.2749, -1.88, 3.478), (-0.2749, -0.8338, 3.478), (-1.321, -1.88, 4.11), (-1.321, -0.8338, 4.11), (-0.2749, -1.88, 4.11), (-0.2749, -0.8338, 4.11), (-1.463, -2.022, 4.176), (-1.463, -0.6924, 4.176), (-0.1335, -2.022, 4.176), (-0.1335, -0.6924, 4.176), (-1.144, -1.703, 4.287), (-1.144, -1.011, 4.287), (-0.4518, -1.703, 4.287), (-0.4518, -1.011, 4.287), (-1.144, -1.703, 4.719), (-1.144, -1.011, 4.719), (-0.4518, -1.703, 4.719), (-0.4518, -1.011, 4.719), (-0.7981, -1.357, 4.861), (-1.206, 1.486, -2.384e-07), (-1.206, 1.486, 3.021), (4.392, 0.6468, -2.384e-07), (4.391, 0.6468, 3.021), (-1.836, -0.2982, -2.384e-07), (-1.932, -0.3637, 2.668), (-3.14, 1.617, -2.384e-07), (-3.236, 1.551, 2.668), (-0.5755, 0.56, -2.384e-07), (-0.5755, 0.56, 3.162), (-1.879, 2.475, -2.384e-07), (-1.879, 2.475, 3.162), (-3.876, -1.687, -2.384e-07), (-3.876, -1.687, 1.896), (-4.513, -0.7521, -2.384e-07), (-4.513, -0.7521, 1.896), (-2.944, -1.052, -2.384e-07), (-2.944, -1.052, 1.896), (-3.58, -0.117, -2.384e-07), (-3.58, -0.117, 1.896), (-2.486, -0.533, 0.8127), (-2.763, -0.7216, 0.7229), (-2.966, -0.8596, 0.4777), (-3.04, -0.9101, 0.1427), (-2.473, 0.6372, 0.1427), (-3.58, -0.117, 0.1427), (-3.506, -0.0665, 0.4777), (-3.303, 0.07153, 0.7229), (-3.026, 0.2601, 0.8127), (-1.933, -0.1559, 0.1427), (-2.007, -0.2064, 0.4777), (-2.21, -0.3445, 0.7229), (-2.547, 0.5867, 0.4777), (-2.75, 0.4486, 0.7229), (-3.973, -1.545, -2.384e-07), (-3.973, -1.545, 1.896), (-3.04, -0.9101, -2.384e-07), (-3.04, -0.9101, 1.896), (-1.933, -0.1559, -2.384e-07), (-2.029, -0.2215, 2.668), (-0.6724, 0.7022, -2.384e-07), (-0.6724, 0.7022, 3.162), (-3.876, -1.687, 1.695), (-4.513, -0.7521, 1.695), (-3.58, -0.117, 1.695), (-2.944, -1.052, 1.695), (-3.04, -0.9101, 1.695), (-3.973, -1.545, 1.695), (-1.836, -0.2982, 1.695), (-3.14, 1.617, 1.695), (-1.879, 2.475, 1.695), (-0.5755, 0.56, 1.695), (-0.6724, 0.7022, 1.695), (-1.933, -0.1559, 1.695), (-2.569, 0.5716, 2.668), (-1.212, 1.495, -2.384e-07), (-2.473, 0.6372, -2.384e-07), (-1.212, 1.495, 3.162), (-1.212, 1.495, 1.695), (-2.473, 0.6372, 1.695), (-2.966, -0.8596, 1.695), (-3.506, -0.0665, 1.695), (-2.007, -0.2064, 1.695), (-2.547, 0.5867, 1.695), (-2.763, -0.7216, 1.695), (-3.303, 0.07153, 1.695), (-2.21, -0.3445, 1.695), (-2.75, 0.4486, 1.695), (-2.486, -0.533, 1.695), (-3.026, 0.2601, 1.695), (-1.932, -0.3637, 2.181), (-3.236, 1.551, 2.181), (-1.879, 2.475, 2.248), (-0.5755, 0.56, 2.248), (-0.6724, 0.7022, 2.248), (-2.029, -0.2215, 2.181), (-1.212, 1.495, 2.248), (-2.569, 0.5716, 2.181), (-3.142, 1.615, 2.04), (-1.879, 2.475, 1.983), (-0.5755, 0.56, 1.983), (-0.6724, 0.7022, 1.983), (-1.935, -0.1575, 2.04), (-1.212, 1.495, 1.983), (-2.475, 0.6356, 2.04), (-1.838, -0.2997, 2.04), (-4.513, -0.7521, 0.1427), (-2.944, -1.052, 0.1427), (-3.973, -1.545, 0.1427), (-3.876, -1.687, 0.1427), (-3.14, 1.617, 0.1427), (-1.879, 2.475, 0.1427), (-0.5755, 0.56, 0.1427), (-0.6724, 0.7022, 0.1427), (-1.836, -0.2982, 0.1427), (-1.212, 1.495, 0.1427), (4.355, -1.949, -2.384e-07), (4.355, -1.949, 3.146), (4.355, -0.7646, -2.384e-07), (4.355, -0.7646, 3.146), (5.54, -1.949, -2.384e-07), (5.54, -1.949, 3.146), (5.54, -0.7646, -2.384e-07), (5.54, -0.7646, 3.146), (4.24, -2.065, 3.312), (4.24, -0.6488, 3.312), (5.656, -2.065, 3.312), (5.656, -0.6488, 3.312), (4.24, -2.065, 3.478), (4.24, -0.6488, 3.478), (5.656, -2.065, 3.478), (5.656, -0.6488, 3.478), (4.425, -1.88, 3.478), (4.425, -0.8338, 3.478), (5.471, -1.88, 3.478), (5.471, -0.8338, 3.478), (4.425, -1.88, 4.11), (4.425, -0.8338, 4.11), (5.471, -1.88, 4.11), (5.471, -0.8338, 4.11), (4.283, -2.022, 4.176), (4.283, -0.6924, 4.176), (5.612, -2.022, 4.176), (5.612, -0.6924, 4.176), (4.601, -1.703, 4.287), (4.601, -1.011, 4.287), (5.294, -1.703, 4.287), (5.294, -1.011, 4.287), (4.601, -1.703, 4.719), (4.601, -1.011, 4.719), (5.294, -1.703, 4.719), (5.294, -1.011, 4.719), (4.948, -1.357, 4.861), (-2.951, 1.943, -2.384e-07), (-2.951, 1.943, 3.146), (-3.618, 2.923, -2.384e-07), (-3.618, 2.923, 3.146), (-1.972, 2.61, -2.384e-07), (-1.972, 2.61, 3.146), (-2.638, 3.589, -2.384e-07), (-2.638, 3.589, 3.146), (-2.981, 1.782, 3.312), (-3.778, 2.953, 3.312), (-1.811, 2.58, 3.312), (-2.608, 3.75, 3.312), (-2.981, 1.782, 3.478), (-3.778, 2.953, 3.478), (-1.811, 2.58, 3.478), (-2.608, 3.75, 3.478), (-2.933, 2.039, 3.478), (-3.521, 2.904, 3.478), (-2.068, 2.628, 3.478), (-2.657, 3.493, 3.478), (-2.933, 2.039, 4.11), (-3.521, 2.904, 4.11), (-2.068, 2.628, 4.11), (-2.657, 3.493, 4.11), (-2.97, 1.843, 4.176), (-3.718, 2.942, 4.176), (-1.871, 2.591, 4.176), (-2.619, 3.69, 4.176), (-2.886, 2.285, 4.287), (-3.276, 2.858, 4.287), (-2.313, 2.675, 4.287), (-2.703, 3.247, 4.287), (-2.886, 2.285, 4.719), (-3.276, 2.858, 4.719), (-2.313, 2.675, 4.719), (-2.703, 3.247, 4.719), (-2.795, 2.766, 4.861), (3.095, 1.859, -3.576e-07), (3.095, 1.859, 3.146), (2.746, 2.991, -3.576e-07), (2.746, 2.991, 3.146), (4.227, 2.208, -3.576e-07), (4.227, 2.208, 3.146), (3.878, 3.34, -3.576e-07), (3.878, 3.34, 3.146), (3.019, 1.714, 3.312), (2.601, 3.068, 3.312), (4.372, 2.132, 3.312), (3.955, 3.485, 3.312), (3.019, 1.714, 3.478), (2.601, 3.068, 3.478), (4.372, 2.132, 3.478), (3.955, 3.485, 3.478), (3.141, 1.946, 3.478), (2.833, 2.945, 3.478), (4.141, 2.254, 3.478), (3.832, 3.254, 3.478), (3.141, 1.946, 4.11), (2.833, 2.945, 4.11), (4.141, 2.254, 4.11), (3.832, 3.254, 4.11), (3.047, 1.769, 4.176), (2.656, 3.039, 4.176), (4.317, 2.16, 4.176), (3.926, 3.43, 4.176), (3.258, 2.167, 4.287), (3.054, 2.828, 4.287), (3.919, 2.371, 4.287), (3.715, 3.032, 4.287), (3.258, 2.167, 4.719), (3.054, 2.828, 4.719), (3.919, 2.371, 4.719), (3.715, 3.032, 4.719), (3.487, 2.6, 4.861), (-0.1534, -2.433, -1.846e-07), (-0.1534, -2.433, 1.809), (-0.1534, -1.752, -1.846e-07), (-0.1534, -1.752, 1.809), (0.527, -2.433, -1.846e-07), (0.527, -2.433, 1.809), (0.527, -1.752, -1.846e-07), (0.527, -1.752, 1.809), (-0.2199, -2.499, 1.905), (-0.2199, -1.686, 1.905), (0.5935, -2.499, 1.905), (0.5935, -1.686, 1.905), (-0.2199, -2.499, 2.0), (-0.2199, -1.686, 2.0), (0.5935, -2.499, 2.0), (0.5935, -1.686, 2.0), (-0.1136, -2.393, 2.0), (-0.1136, -1.792, 2.0), (0.4873, -2.393, 2.0), (0.4873, -1.792, 2.0), (-0.1136, -2.393, 2.362), (-0.1136, -1.792, 2.362), (0.4873, -2.393, 2.362), (0.4873, -1.792, 2.362), (-0.1949, -2.474, 2.401), (-0.1949, -1.711, 2.401), (0.5685, -2.474, 2.401), (0.5685, -1.711, 2.401), (-0.01204, -2.291, 2.464), (-0.01204, -1.894, 2.464), (0.3857, -2.291, 2.464), (0.3857, -1.894, 2.464), (-0.01204, -2.291, 2.712), (-0.01204, -1.894, 2.712), (0.3857, -2.291, 2.712), (0.3857, -1.894, 2.712), (0.1868, -2.092, 2.794)], [], [(45, 46, 3, 2), (2, 3, 7, 6), (47, 48, 5, 4), (4, 5, 1, 0), (48, 46, 1, 5), (8, 9, 11, 10), (10, 11, 15, 14), (14, 15, 13, 12), (12, 13, 9, 8), (15, 11, 17, 19), (18, 19, 23, 22), (13, 15, 19, 18), (11, 9, 16, 17), (9, 13, 18, 16), (20, 22, 26, 24), (17, 16, 20, 21), (16, 18, 22, 20), (19, 17, 21, 23), (26, 27, 31, 30), (23, 21, 25, 27), (22, 23, 27, 26), (21, 20, 24, 25), (30, 31, 35, 34), (25, 24, 28, 29), (24, 26, 30, 28), (27, 25, 29, 31), (32, 34, 38, 36), (29, 28, 32, 33), (28, 30, 34, 32), (31, 29, 33, 35), (38, 39, 43, 42), (35, 33, 37, 39), (34, 35, 39, 38), (33, 32, 36, 37), (40, 42, 44), (37, 36, 40, 41), (36, 38, 42, 40), (39, 37, 41, 43), (43, 44, 42), (44, 41, 40), (44, 43, 41), (7, 3, 46, 48), (6, 7, 48, 47), (0, 1, 46, 45), (122, 99, 52, 116), (116, 52, 56, 117), (119, 86, 54, 118), (118, 54, 50, 115), (86, 84, 50, 54), (92, 80, 60, 88), (88, 60, 64, 89), (91, 82, 62, 90), (90, 62, 58, 87), (82, 80, 58, 62), (68, 70, 71, 67), (65, 73, 78, 76), (66, 72, 73, 65), (75, 77, 69, 74), (67, 71, 72, 66), (76, 78, 77, 75), (64, 60, 80, 82), (89, 64, 82, 91), (87, 58, 80, 92), (102, 99, 84, 86), (121, 102, 86, 119), (115, 50, 84, 120), (134, 87, 92, 133), (70, 89, 91, 68), (132, 90, 87, 134), (68, 91, 90, 132), (131, 88, 89, 70), (133, 92, 88, 131), (139, 93, 98, 74), (140, 103, 97, 138), (137, 96, 93, 139), (138, 97, 96, 137), (135, 94, 95, 136), (69, 104, 94, 135), (74, 98, 104, 69), (136, 95, 103, 140), (117, 56, 102, 121), (56, 52, 99, 102), (120, 84, 99, 122), (106, 89, 91, 105), (110, 106, 105, 109), (104, 108, 107, 98), (114, 110, 109, 113), (108, 112, 111, 107), (112, 114, 113, 111), (65, 113, 109, 66), (73, 72, 110, 114), (78, 73, 114, 112), (77, 78, 112, 108), (69, 77, 108, 104), (74, 98, 107, 75), (75, 107, 111, 76), (76, 111, 113, 65), (66, 109, 105, 67), (67, 105, 91, 68), (71, 70, 89, 106), (72, 71, 106, 110), (127, 120, 122, 129), (124, 117, 121, 128), (130, 115, 120, 127), (128, 121, 119, 126), (125, 118, 115, 130), (126, 119, 118, 125), (123, 116, 117, 124), (129, 122, 116, 123), (104, 129, 123, 94), (94, 123, 124, 95), (97, 126, 125, 96), (96, 125, 130, 93), (103, 128, 126, 97), (93, 130, 127, 98), (95, 124, 128, 103), (98, 127, 129, 104), (79, 133, 131, 59), (59, 131, 70, 63), (81, 68, 132, 61), (61, 132, 134, 57), (63, 70, 68, 81), (57, 134, 133, 79), (55, 136, 140, 100), (83, 74, 69, 101), (101, 69, 135, 51), (51, 135, 136, 55), (85, 138, 137, 53), (53, 137, 139, 49), (100, 140, 138, 85), (49, 139, 74, 83), (141, 142, 144, 143), (143, 144, 148, 147), (147, 148, 146, 145), (145, 146, 142, 141), (148, 144, 150, 152), (151, 152, 156, 155), (146, 148, 152, 151), (144, 142, 149, 150), (142, 146, 151, 149), (153, 155, 159, 157), (150, 149, 153, 154), (149, 151, 155, 153), (152, 150, 154, 156), (159, 160, 164, 163), (156, 154, 158, 160), (155, 156, 160, 159), (154, 153, 157, 158), (163, 164, 168, 167), (158, 157, 161, 162), (157, 159, 163, 161), (160, 158, 162, 164), (165, 167, 171, 169), (162, 161, 165, 166), (161, 163, 167, 165), (164, 162, 166, 168), (171, 172, 176, 175), (168, 166, 170, 172), (167, 168, 172, 171), (166, 165, 169, 170), (173, 175, 177), (170, 169, 173, 174), (169, 171, 175, 173), (172, 170, 174, 176), (176, 177, 175), (177, 174, 173), (177, 176, 174), (178, 179, 181, 180), (180, 181, 185, 184), (184, 185, 183, 182), (182, 183, 179, 178), (185, 181, 187, 189), (188, 189, 193, 192), (183, 185, 189, 188), (181, 179, 186, 187), (179, 183, 188, 186), (190, 192, 196, 194), (187, 186, 190, 191), (186, 188, 192, 190), (189, 187, 191, 193), (196, 197, 201, 200), (193, 191, 195, 197), (192, 193, 197, 196), (191, 190, 194, 195), (200, 201, 205, 204), (195, 194, 198, 199), (194, 196, 200, 198), (197, 195, 199, 201), (202, 204, 208, 206), (199, 198, 202, 203), (198, 200, 204, 202), (201, 199, 203, 205), (208, 209, 213, 212), (205, 203, 207, 209), (204, 205, 209, 208), (203, 202, 206, 207), (210, 212, 214), (207, 206, 210, 211), (206, 208, 212, 210), (209, 207, 211, 213), (213, 214, 212), (214, 211, 210), (214, 213, 211), (215, 216, 218, 217), (217, 218, 222, 221), (221, 222, 220, 219), (219, 220, 216, 215), (222, 218, 224, 226), (225, 226, 230, 229), (220, 222, 226, 225), (218, 216, 223, 224), (216, 220, 225, 223), (227, 229, 233, 231), (224, 223, 227, 228), (223, 225, 229, 227), (226, 224, 228, 230), (233, 234, 238, 237), (230, 228, 232, 234), (229, 230, 234, 233), (228, 227, 231, 232), (237, 238, 242, 241), (232, 231, 235, 236), (231, 233, 237, 235), (234, 232, 236, 238), (239, 241, 245, 243), (236, 235, 239, 240), (235, 237, 241, 239), (238, 236, 240, 242), (245, 246, 250, 249), (242, 240, 244, 246), (241, 242, 246, 245), (240, 239, 243, 244), (247, 249, 251), (244, 243, 247, 248), (243, 245, 249, 247), (246, 244, 248, 250), (250, 251, 249), (251, 248, 247), (251, 250, 248), (252, 253, 255, 254), (254, 255, 259, 258), (258, 259, 257, 256), (256, 257, 253, 252), (259, 255, 261, 263), (262, 263, 267, 266), (257, 259, 263, 262), (255, 253, 260, 261), (253, 257, 262, 260), (264, 266, 270, 268), (261, 260, 264, 265), (260, 262, 266, 264), (263, 261, 265, 267), (270, 271, 275, 274), (267, 265, 269, 271), (266, 267, 271, 270), (265, 264, 268, 269), (274, 275, 279, 278), (269, 268, 272, 273), (268, 270, 274, 272), (271, 269, 273, 275), (276, 278, 282, 280), (273, 272, 276, 277), (272, 274, 278, 276), (275, 273, 277, 279), (282, 283, 287, 286), (279, 277, 281, 283), (278, 279, 283, 282), (277, 276, 280, 281), (284, 286, 288), (281, 280, 284, 285), (280, 282, 286, 284), (283, 281, 285, 287), (287, 288, 286), (288, 285, 284), (288, 287, 285)])
_uv = me_cube_001.uv_layers.new(name='UVMap')
_uv.uv.foreach_set('vector', [0.9296, 0.3552, 0.9117, 0.3895, 0.9056, 0.365, 0.912, 0.3329, 0.912, 0.3329, 0.9056, 0.365, 0.8852, 0.3606, 0.8789, 0.3329, 0.8617, 0.3531, 0.879, 0.3892, 0.8616, 0.4097, 0.8462, 0.3774, 0.8165, 0.06472, 0.8164, 0.5123, 0.5261, 0.5123, 0.5261, 0.06472, 0.8164, 0.5387, 0.5261, 0.5387, 0.5261, 0.5123, 0.8164, 0.5123, 0.9552, 0.06644, 0.9552, 0.5985, 0.8355, 0.5985, 0.8355, 0.06644, 0.9553, 0.06644, 0.9553, 0.5985, 0.8355, 0.5985, 0.8355, 0.06644, 0.9553, 0.06644, 0.9553, 0.5985, 0.8355, 0.5985, 0.8355, 0.06644, 0.9552, 0.06644, 0.9552, 0.5985, 0.8355, 0.5985, 0.8355, 0.06644, 0.8355, 0.5985, 0.9553, 0.5985, 0.9696, 0.6467, 0.8323, 0.6467, 0.8323, 0.6467, 0.9696, 0.6467, 0.9696, 0.7269, 0.8323, 0.7269, 0.8355, 0.5985, 0.9553, 0.5985, 0.9696, 0.6467, 0.8323, 0.6467, 0.8355, 0.5985, 0.9552, 0.5985, 0.9696, 0.6467, 0.8322, 0.6467, 0.8355, 0.5985, 0.9552, 0.5985, 0.9696, 0.6467, 0.8323, 0.6467, 0.8323, 0.7269, 0.9696, 0.7269, 0.9383, 0.7273, 0.8351, 0.7273, 0.8322, 0.6467, 0.9696, 0.6467, 0.9696, 0.7269, 0.8322, 0.7269, 0.8323, 0.6467, 0.9696, 0.6467, 0.9696, 0.7269, 0.8323, 0.7269, 0.8323, 0.6467, 0.9696, 0.6467, 0.9696, 0.7269, 0.8323, 0.7269, 0.8351, 0.7273, 0.9383, 0.7273, 0.9383, 0.8316, 0.8351, 0.8316, 0.8323, 0.7269, 0.9696, 0.7269, 0.9383, 0.7273, 0.8351, 0.7273, 0.8323, 0.7269, 0.9696, 0.7269, 0.9383, 0.7273, 0.8351, 0.7273, 0.8322, 0.7269, 0.9696, 0.7269, 0.9383, 0.7273, 0.8351, 0.7273, 0.8351, 0.8316, 0.9383, 0.8316, 0.9532, 0.8622, 0.8282, 0.8637, 0.8351, 0.7273, 0.9383, 0.7273, 0.9383, 0.8316, 0.8351, 0.8316, 0.8351, 0.7273, 0.9383, 0.7273, 0.9383, 0.8316, 0.8351, 0.8316, 0.8351, 0.7273, 0.9383, 0.7273, 0.9383, 0.8316, 0.8351, 0.8316, 0.8282, 0.8637, 0.9532, 0.8622, 0.8728, 0.8661, 0.842, 0.8661, 0.8351, 0.8316, 0.9383, 0.8316, 0.9532, 0.8622, 0.8282, 0.8637, 0.8351, 0.8316, 0.9383, 0.8316, 0.9532, 0.8622, 0.8282, 0.8637, 0.8351, 0.8316, 0.9383, 0.8316, 0.9533, 0.8622, 0.8282, 0.8637, 0.842, 0.8661, 0.8728, 0.8661, 0.8728, 0.9105, 0.842, 0.9105, 0.8282, 0.8637, 0.9533, 0.8622, 0.8728, 0.8661, 0.842, 0.8661, 0.8282, 0.8637, 0.9532, 0.8622, 0.8728, 0.8661, 0.842, 0.8661, 0.8282, 0.8637, 0.9532, 0.8622, 0.8728, 0.8661, 0.842, 0.8661, 0.842, 0.9105, 0.8728, 0.9105, 0.8586, 0.9165, 0.842, 0.8661, 0.8728, 0.8661, 0.8728, 0.9105, 0.842, 0.9105, 0.842, 0.8661, 0.8728, 0.8661, 0.8728, 0.9105, 0.842, 0.9105, 0.842, 0.8661, 0.8728, 0.8661, 0.8728, 0.9105, 0.842, 0.9105, 0.8728, 0.9105, 0.8586, 0.9165, 0.842, 0.9105, 0.8586, 0.9165, 0.842, 0.9105, 0.8728, 0.9105, 0.8587, 0.9165, 0.842, 0.9105, 0.8728, 0.9105, 0.8852, 0.3606, 0.9056, 0.365, 0.9117, 0.3895, 0.879, 0.3892, 0.8789, 0.3329, 0.8852, 0.3606, 0.879, 0.3892, 0.8617, 0.3531, 0.9443, 0.3804, 0.9283, 0.411, 0.9117, 0.3895, 0.9296, 0.3552, 0.6728, 0.436, 0.6728, 0.5306, 0.5589, 0.5306, 0.5589, 0.436, 0.3304, 0.1981, 0.3415, 0.1992, 0.3508, 0.2681, 0.3299, 0.2661, 0.0, 0.0, 0.0, 0.0, 0.0, 0.0, 0.0, 0.0, 0.3464, 0.3342, 0.3464, 0.4288, 0.3049, 0.3777, 0.3049, 0.3274, 0.0, 0.0, 0.0, 0.0, 0.0, 0.0, 0.0, 0.0, 0.3984, 0.2682, 0.3984, 0.2765, 0.3765, 0.2765, 0.3765, 0.2682, 0.3765, 0.2682, 0.3765, 0.2765, 0.3508, 0.2765, 0.3508, 0.2682, 0.2134, 0.32, 0.2134, 0.3567, 0.2076, 0.3622, 0.2076, 0.3255, 0.2076, 0.3255, 0.2076, 0.3622, 0.09421, 0.3622, 0.09421, 0.3255, 0.0, 0.0, 0.0, 0.0, 0.0, 0.0, 0.0, 0.0, 0.5564, 0.2387, 0.5264, 0.2387, 0.5264, 0.219, 0.5564, 0.219, 0.5564, 0.1796, 0.5264, 0.1796, 0.5264, 0.1599, 0.5564, 0.1599, 0.5564, 0.1993, 0.5264, 0.1993, 0.5264, 0.1796, 0.5564, 0.1796, 0.5564, 0.1402, 0.5264, 0.1402, 0.5264, 0.1205, 0.5564, 0.1205, 0.5564, 0.219, 0.5264, 0.219, 0.5264, 0.1993, 0.5564, 0.1993, 0.5564, 0.1599, 0.5264, 0.1599, 0.5264, 0.1402, 0.5564, 0.1402, 0.0, 0.0, 0.0, 0.0, 0.0, 0.0, 0.0, 0.0, 0.3006, 0.2681, 0.3006, 0.2764, 0.2788, 0.2764, 0.2788, 0.2681, 0.4023, 0.2682, 0.4023, 0.2765, 0.3984, 0.2765, 0.3984, 0.2682, 0.0, 0.0, 0.0, 0.0, 0.0, 0.0, 0.0, 0.0, 0.0, 0.0, 0.0, 0.0, 0.0, 0.0, 0.0, 0.0, 0.7816, 0.436, 0.7816, 0.5306, 0.765, 0.5306, 0.765, 0.436, 0.4023, 0.204, 0.4023, 0.2682, 0.3984, 0.2682, 0.3984, 0.204, 0.0, 0.0, 0.0, 0.0, 0.0, 0.0, 0.0, 0.0, 0.2076, 0.0918, 0.2076, 0.3255, 0.09421, 0.3255, 0.09421, 0.0879, 0.2139, 0.09229, 0.2134, 0.32, 0.2076, 0.3255, 0.2076, 0.0918, 0.3765, 0.204, 0.3765, 0.2682, 0.3508, 0.2682, 0.3508, 0.204, 0.3984, 0.204, 0.3984, 0.2682, 0.3765, 0.2682, 0.3765, 0.204, 0.7816, 0.1158, 0.7816, 0.3441, 0.765, 0.3441, 0.765, 0.1158, 0.0, 0.0, 0.0, 0.0, 0.0, 0.0, 0.0, 0.0, 0.3464, 0.1166, 0.3464, 0.277, 0.3079, 0.277, 0.3079, 0.1166, 0.0, 0.0, 0.0, 0.0, 0.0, 0.0, 0.0, 0.0, 0.2839, 0.1985, 0.3192, 0.2019, 0.3173, 0.2648, 0.282, 0.2614, 0.6728, 0.1158, 0.6728, 0.3441, 0.5589, 0.3441, 0.5589, 0.1158, 0.0, 0.0, 0.0, 0.0, 0.0, 0.0, 0.0, 0.0, 0.0, 0.0, 0.0, 0.0, 0.0, 0.0, 0.0, 0.0, 0.0, 0.0, 0.0, 0.0, 0.0, 0.0, 0.0, 0.0, 0.0, 0.0, 0.0, 0.0, 0.0, 0.0, 0.0, 0.0, 0.765, 0.436, 0.765, 0.5306, 0.6728, 0.5306, 0.6728, 0.436, 0.0, 0.0, 0.0, 0.0, 0.0, 0.0, 0.0, 0.0, 0.0, 0.0, 0.0, 0.0, 0.0, 0.0, 0.0, 0.0, 0.0, 0.0, 0.0, 0.0, 0.0, 0.0, 0.0, 0.0, 0.0, 0.0, 0.0, 0.0, 0.0, 0.0, 0.0, 0.0, 0.0, 0.0, 0.0, 0.0, 0.0, 0.0, 0.0, 0.0, 0.0, 0.0, 0.0, 0.0, 0.0, 0.0, 0.0, 0.0, 0.2479, 0.1806, 0.2479, 0.3227, 0.2309, 0.3227, 0.2309, 0.1739, 0.3355, 0.2958, 0.3431, 0.2921, 0.3431, 0.3323, 0.3355, 0.3323, 0.3278, 0.2921, 0.3355, 0.2958, 0.3355, 0.3323, 0.3278, 0.3323, 0.3223, 0.282, 0.3278, 0.2921, 0.3278, 0.3323, 0.3223, 0.3323, 0.3202, 0.2681, 0.3223, 0.282, 0.3223, 0.3323, 0.3202, 0.3323, 0.2767, 0.1226, 0.2765, 0.3227, 0.2753, 0.3227, 0.2764, 0.1512, 0.2764, 0.1512, 0.2753, 0.3227, 0.265, 0.3227, 0.265, 0.1739, 0.265, 0.1739, 0.265, 0.3227, 0.2479, 0.3227, 0.2479, 0.1806, 0.2309, 0.1739, 0.2309, 0.3227, 0.2184, 0.3227, 0.2184, 0.1512, 0.2184, 0.1512, 0.2184, 0.3227, 0.2139, 0.3227, 0.2151, 0.1226, 0.3487, 0.282, 0.3508, 0.2681, 0.3508, 0.3323, 0.3487, 0.3323, 0.3431, 0.2921, 0.3487, 0.282, 0.3487, 0.3323, 0.3431, 0.3323, 0.765, 0.4044, 0.765, 0.436, 0.6728, 0.436, 0.6728, 0.4044, 0.0, 0.0, 0.0, 0.0, 0.0, 0.0, 0.0, 0.0, 0.7816, 0.4044, 0.7816, 0.436, 0.765, 0.436, 0.765, 0.4044, 0.0, 0.0, 0.0, 0.0, 0.0, 0.0, 0.0, 0.0, 0.3464, 0.3069, 0.3464, 0.3342, 0.3049, 0.3274, 0.3078, 0.3128, 0.0, 0.0, 0.0, 0.0, 0.0, 0.0, 0.0, 0.0, 0.3271, 0.2025, 0.3304, 0.1981, 0.3299, 0.2661, 0.3239, 0.2655, 0.6728, 0.4044, 0.6728, 0.436, 0.5589, 0.436, 0.5589, 0.4044, 0.6728, 0.3441, 0.6728, 0.4044, 0.5589, 0.4044, 0.5589, 0.3441, 0.3192, 0.2019, 0.3271, 0.2025, 0.3239, 0.2655, 0.3173, 0.2648, 0.0, 0.0, 0.0, 0.0, 0.0, 0.0, 0.0, 0.0, 0.3464, 0.277, 0.3464, 0.3069, 0.3078, 0.3128, 0.3079, 0.277, 0.0, 0.0, 0.0, 0.0, 0.0, 0.0, 0.0, 0.0, 0.7816, 0.3441, 0.7816, 0.4044, 0.765, 0.4044, 0.765, 0.3441, 0.0, 0.0, 0.0, 0.0, 0.0, 0.0, 0.0, 0.0, 0.765, 0.3441, 0.765, 0.4044, 0.6728, 0.4044, 0.6728, 0.3441, 0.3984, 0.1981, 0.3984, 0.204, 0.3765, 0.204, 0.3765, 0.1981, 0.3765, 0.1981, 0.3765, 0.204, 0.3508, 0.204, 0.3508, 0.1981, 0.2139, 0.0646, 0.2139, 0.09229, 0.2076, 0.0918, 0.2076, 0.06189, 0.2076, 0.06189, 0.2076, 0.0918, 0.09421, 0.0879, 0.09421, 0.06189, 0.3006, 0.2765, 0.3006, 0.2824, 0.2788, 0.2824, 0.2788, 0.2765, 0.4023, 0.1981, 0.4023, 0.204, 0.3984, 0.204, 0.3984, 0.1981, 0.0, 0.0, 0.0, 0.0, 0.0, 0.0, 0.0, 0.0, 0.765, 0.09093, 0.765, 0.1158, 0.6728, 0.1158, 0.6728, 0.09093, 0.6728, 0.09093, 0.6728, 0.1158, 0.5589, 0.1158, 0.5589, 0.09093, 0.2806, 0.1981, 0.2839, 0.1985, 0.282, 0.2614, 0.2788, 0.2611, 0.0, 0.02241, 0.0, 0.02241, 0.0, 0.02241, 0.0, 0.02241, 0.3464, 0.1018, 0.3464, 0.1166, 0.3079, 0.1166, 0.3079, 0.1018, 0.0, 0.0, 0.0, 0.0, 0.0, 0.0, 0.0, 0.0, 0.7816, 0.09093, 0.7816, 0.1158, 0.765, 0.1158, 0.765, 0.09093, 0.9552, 0.06644, 0.9552, 0.5985, 0.8355, 0.5985, 0.8355, 0.06644, 0.9553, 0.06644, 0.9553, 0.5985, 0.8355, 0.5985, 0.8355, 0.06644, 0.9553, 0.06644, 0.9553, 0.5985, 0.8355, 0.5985, 0.8355, 0.06644, 0.9552, 0.06644, 0.9552, 0.5985, 0.8355, 0.5985, 0.8355, 0.06644, 0.8355, 0.5985, 0.9553, 0.5985, 0.9696, 0.6467, 0.8323, 0.6467, 0.8323, 0.6467, 0.9696, 0.6467, 0.9696, 0.7269, 0.8323, 0.7269, 0.8355, 0.5985, 0.9553, 0.5985, 0.9696, 0.6467, 0.8323, 0.6467, 0.8355, 0.5985, 0.9552, 0.5985, 0.9696, 0.6467, 0.8322, 0.6467, 0.8355, 0.5985, 0.9552, 0.5985, 0.9696, 0.6467, 0.8323, 0.6467, 0.8323, 0.7269, 0.9696, 0.7269, 0.9383, 0.7273, 0.8351, 0.7273, 0.8322, 0.6467, 0.9696, 0.6467, 0.9696, 0.7269, 0.8322, 0.7269, 0.8323, 0.6467, 0.9696, 0.6467, 0.9696, 0.7269, 0.8323, 0.7269, 0.8323, 0.6467, 0.9696, 0.6467, 0.9696, 0.7269, 0.8323, 0.7269, 0.8351, 0.7273, 0.9383, 0.7273, 0.9383, 0.8316, 0.8351, 0.8316, 0.8323, 0.7269, 0.9696, 0.7269, 0.9383, 0.7273, 0.8351, 0.7273, 0.8323, 0.7269, 0.9696, 0.7269, 0.9383, 0.7273, 0.8351, 0.7273, 0.8322, 0.7269, 0.9696, 0.7269, 0.9383, 0.7273, 0.8351, 0.7273, 0.8351, 0.8316, 0.9383, 0.8316, 0.9532, 0.8622, 0.8282, 0.8637, 0.8351, 0.7273, 0.9383, 0.7273, 0.9383, 0.8316, 0.8351, 0.8316, 0.8351, 0.7273, 0.9383, 0.7273, 0.9383, 0.8316, 0.8351, 0.8316, 0.8351, 0.7273, 0.9383, 0.7273, 0.9383, 0.8316, 0.8351, 0.8316, 0.8282, 0.8637, 0.9532, 0.8622, 0.8728, 0.8661, 0.842, 0.8661, 0.8351, 0.8316, 0.9383, 0.8316, 0.9532, 0.8622, 0.8282, 0.8637, 0.8351, 0.8316, 0.9383, 0.8316, 0.9532, 0.8622, 0.8282, 0.8637, 0.8351, 0.8316, 0.9383, 0.8316, 0.9533, 0.8622, 0.8282, 0.8637, 0.842, 0.8661, 0.8728, 0.8661, 0.8728, 0.9105, 0.842, 0.9105, 0.8282, 0.8637, 0.9533, 0.8622, 0.8728, 0.8661, 0.842, 0.8661, 0.8282, 0.8637, 0.9532, 0.8622, 0.8728, 0.8661, 0.842, 0.8661, 0.8282, 0.8637, 0.9532, 0.8622, 0.8728, 0.8661, 0.842, 0.8661, 0.842, 0.9105, 0.8728, 0.9105, 0.8586, 0.9165, 0.842, 0.8661, 0.8728, 0.8661, 0.8728, 0.9105, 0.842, 0.9105, 0.842, 0.8661, 0.8728, 0.8661, 0.8728, 0.9105, 0.842, 0.9105, 0.842, 0.8661, 0.8728, 0.8661, 0.8728, 0.9105, 0.842, 0.9105, 0.8728, 0.9105, 0.8586, 0.9165, 0.842, 0.9105, 0.8586, 0.9165, 0.842, 0.9105, 0.8728, 0.9105, 0.8587, 0.9165, 0.842, 0.9105, 0.8728, 0.9105, 0.9552, 0.06644, 0.9552, 0.5985, 0.8355, 0.5985, 0.8355, 0.06644, 0.9553, 0.06644, 0.9553, 0.5985, 0.8355, 0.5985, 0.8355, 0.06644, 0.9553, 0.06644, 0.9553, 0.5985, 0.8355, 0.5985, 0.8355, 0.06644, 0.9552, 0.06644, 0.9552, 0.5985, 0.8355, 0.5985, 0.8355, 0.06644, 0.8355, 0.5985, 0.9553, 0.5985, 0.9696, 0.6467, 0.8323, 0.6467, 0.8323, 0.6467, 0.9696, 0.6467, 0.9696, 0.7269, 0.8323, 0.7269, 0.8355, 0.5985, 0.9553, 0.5985, 0.9696, 0.6467, 0.8323, 0.6467, 0.8355, 0.5985, 0.9552, 0.5985, 0.9696, 0.6467, 0.8322, 0.6467, 0.8355, 0.5985, 0.9552, 0.5985, 0.9696, 0.6467, 0.8323, 0.6467, 0.8323, 0.7269, 0.9696, 0.7269, 0.9383, 0.7273, 0.8351, 0.7273, 0.8322, 0.6467, 0.9696, 0.6467, 0.9696, 0.7269, 0.8322, 0.7269, 0.8323, 0.6467, 0.9696, 0.6467, 0.9696, 0.7269, 0.8323, 0.7269, 0.8323, 0.6467, 0.9696, 0.6467, 0.9696, 0.7269, 0.8323, 0.7269, 0.8351, 0.7273, 0.9383, 0.7273, 0.9383, 0.8316, 0.8351, 0.8316, 0.8323, 0.7269, 0.9696, 0.7269, 0.9383, 0.7273, 0.8351, 0.7273, 0.8323, 0.7269, 0.9696, 0.7269, 0.9383, 0.7273, 0.8351, 0.7273, 0.8322, 0.7269, 0.9696, 0.7269, 0.9383, 0.7273, 0.8351, 0.7273, 0.8351, 0.8316, 0.9383, 0.8316, 0.9532, 0.8622, 0.8282, 0.8637, 0.8351, 0.7273, 0.9383, 0.7273, 0.9383, 0.8316, 0.8351, 0.8316, 0.8351, 0.7273, 0.9383, 0.7273, 0.9383, 0.8316, 0.8351, 0.8316, 0.8351, 0.7273, 0.9383, 0.7273, 0.9383, 0.8316, 0.8351, 0.8316, 0.8282, 0.8637, 0.9532, 0.8622, 0.8728, 0.8661, 0.842, 0.8661, 0.8351, 0.8316, 0.9383, 0.8316, 0.9532, 0.8622, 0.8282, 0.8637, 0.8351, 0.8316, 0.9383, 0.8316, 0.9532, 0.8622, 0.8282, 0.8637, 0.8351, 0.8316, 0.9383, 0.8316, 0.9533, 0.8622, 0.8282, 0.8637, 0.842, 0.8661, 0.8728, 0.8661, 0.8728, 0.9105, 0.842, 0.9105, 0.8282, 0.8637, 0.9533, 0.8622, 0.8728, 0.8661, 0.842, 0.8661, 0.8282, 0.8637, 0.9532, 0.8622, 0.8728, 0.8661, 0.842, 0.8661, 0.8282, 0.8637, 0.9532, 0.8622, 0.8728, 0.8661, 0.842, 0.8661, 0.842, 0.9105, 0.8728, 0.9105, 0.8586, 0.9165, 0.842, 0.8661, 0.8728, 0.8661, 0.8728, 0.9105, 0.842, 0.9105, 0.842, 0.8661, 0.8728, 0.8661, 0.8728, 0.9105, 0.842, 0.9105, 0.842, 0.8661, 0.8728, 0.8661, 0.8728, 0.9105, 0.842, 0.9105, 0.8728, 0.9105, 0.8586, 0.9165, 0.842, 0.9105, 0.8586, 0.9165, 0.842, 0.9105, 0.8728, 0.9105, 0.8587, 0.9165, 0.842, 0.9105, 0.8728, 0.9105, 0.9552, 0.06644, 0.9552, 0.5985, 0.8355, 0.5985, 0.8355, 0.06644, 0.9553, 0.06644, 0.9553, 0.5985, 0.8355, 0.5985, 0.8355, 0.06644, 0.9553, 0.06644, 0.9553, 0.5985, 0.8355, 0.5985, 0.8355, 0.06644, 0.9552, 0.06644, 0.9552, 0.5985, 0.8355, 0.5985, 0.8355, 0.06644, 0.8355, 0.5985, 0.9553, 0.5985, 0.9696, 0.6467, 0.8323, 0.6467, 0.8323, 0.6467, 0.9696, 0.6467, 0.9696, 0.7269, 0.8323, 0.7269, 0.8355, 0.5985, 0.9553, 0.5985, 0.9696, 0.6467, 0.8323, 0.6467, 0.8355, 0.5985, 0.9552, 0.5985, 0.9696, 0.6467, 0.8322, 0.6467, 0.8355, 0.5985, 0.9552, 0.5985, 0.9696, 0.6467, 0.8323, 0.6467, 0.8323, 0.7269, 0.9696, 0.7269, 0.9383, 0.7273, 0.8351, 0.7273, 0.8322, 0.6467, 0.9696, 0.6467, 0.9696, 0.7269, 0.8322, 0.7269, 0.8323, 0.6467, 0.9696, 0.6467, 0.9696, 0.7269, 0.8323, 0.7269, 0.8323, 0.6467, 0.9696, 0.6467, 0.9696, 0.7269, 0.8323, 0.7269, 0.8351, 0.7273, 0.9383, 0.7273, 0.9383, 0.8316, 0.8351, 0.8316, 0.8323, 0.7269, 0.9696, 0.7269, 0.9383, 0.7273, 0.8351, 0.7273, 0.8323, 0.7269, 0.9696, 0.7269, 0.9383, 0.7273, 0.8351, 0.7273, 0.8322, 0.7269, 0.9696, 0.7269, 0.9383, 0.7273, 0.8351, 0.7273, 0.8351, 0.8316, 0.9383, 0.8316, 0.9532, 0.8622, 0.8282, 0.8637, 0.8351, 0.7273, 0.9383, 0.7273, 0.9383, 0.8316, 0.8351, 0.8316, 0.8351, 0.7273, 0.9383, 0.7273, 0.9383, 0.8316, 0.8351, 0.8316, 0.8351, 0.7273, 0.9383, 0.7273, 0.9383, 0.8316, 0.8351, 0.8316, 0.8282, 0.8637, 0.9532, 0.8622, 0.8728, 0.8661, 0.842, 0.8661, 0.8351, 0.8316, 0.9383, 0.8316, 0.9532, 0.8622, 0.8282, 0.8637, 0.8351, 0.8316, 0.9383, 0.8316, 0.9532, 0.8622, 0.8282, 0.8637, 0.8351, 0.8316, 0.9383, 0.8316, 0.9533, 0.8622, 0.8282, 0.8637, 0.842, 0.8661, 0.8728, 0.8661, 0.8728, 0.9105, 0.842, 0.9105, 0.8282, 0.8637, 0.9533, 0.8622, 0.8728, 0.8661, 0.842, 0.8661, 0.8282, 0.8637, 0.9532, 0.8622, 0.8728, 0.8661, 0.842, 0.8661, 0.8282, 0.8637, 0.9532, 0.8622, 0.8728, 0.8661, 0.842, 0.8661, 0.842, 0.9105, 0.8728, 0.9105, 0.8586, 0.9165, 0.842, 0.8661, 0.8728, 0.8661, 0.8728, 0.9105, 0.842, 0.9105, 0.842, 0.8661, 0.8728, 0.8661, 0.8728, 0.9105, 0.842, 0.9105, 0.842, 0.8661, 0.8728, 0.8661, 0.8728, 0.9105, 0.842, 0.9105, 0.8728, 0.9105, 0.8586, 0.9165, 0.842, 0.9105, 0.8586, 0.9165, 0.842, 0.9105, 0.8728, 0.9105, 0.8587, 0.9165, 0.842, 0.9105, 0.8728, 0.9105, 0.9552, 0.06644, 0.9552, 0.5985, 0.8355, 0.5985, 0.8355, 0.06644, 0.9553, 0.06644, 0.9553, 0.5985, 0.8355, 0.5985, 0.8355, 0.06644, 0.9553, 0.06644, 0.9553, 0.5985, 0.8355, 0.5985, 0.8355, 0.06644, 0.9552, 0.06644, 0.9552, 0.5985, 0.8355, 0.5985, 0.8355, 0.06644, 0.8355, 0.5985, 0.9553, 0.5985, 0.9696, 0.6467, 0.8323, 0.6467, 0.8323, 0.6467, 0.9696, 0.6467, 0.9696, 0.7269, 0.8323, 0.7269, 0.8355, 0.5985, 0.9553, 0.5985, 0.9696, 0.6467, 0.8323, 0.6467, 0.8355, 0.5985, 0.9552, 0.5985, 0.9696, 0.6467, 0.8322, 0.6467, 0.8355, 0.5985, 0.9552, 0.5985, 0.9696, 0.6467, 0.8323, 0.6467, 0.8323, 0.7269, 0.9696, 0.7269, 0.9383, 0.7273, 0.8351, 0.7273, 0.8322, 0.6467, 0.9696, 0.6467, 0.9696, 0.7269, 0.8322, 0.7269, 0.8323, 0.6467, 0.9696, 0.6467, 0.9696, 0.7269, 0.8323, 0.7269, 0.8323, 0.6467, 0.9696, 0.6467, 0.9696, 0.7269, 0.8323, 0.7269, 0.8351, 0.7273, 0.9383, 0.7273, 0.9383, 0.8316, 0.8351, 0.8316, 0.8323, 0.7269, 0.9696, 0.7269, 0.9383, 0.7273, 0.8351, 0.7273, 0.8323, 0.7269, 0.9696, 0.7269, 0.9383, 0.7273, 0.8351, 0.7273, 0.8322, 0.7269, 0.9696, 0.7269, 0.9383, 0.7273, 0.8351, 0.7273, 0.8351, 0.8316, 0.9383, 0.8316, 0.9532, 0.8622, 0.8282, 0.8637, 0.8351, 0.7273, 0.9383, 0.7273, 0.9383, 0.8316, 0.8351, 0.8316, 0.8351, 0.7273, 0.9383, 0.7273, 0.9383, 0.8316, 0.8351, 0.8316, 0.8351, 0.7273, 0.9383, 0.7273, 0.9383, 0.8316, 0.8351, 0.8316, 0.8282, 0.8637, 0.9532, 0.8622, 0.8728, 0.8661, 0.842, 0.8661, 0.8351, 0.8316, 0.9383, 0.8316, 0.9532, 0.8622, 0.8282, 0.8637, 0.8351, 0.8316, 0.9383, 0.8316, 0.9532, 0.8622, 0.8282, 0.8637, 0.8351, 0.8316, 0.9383, 0.8316, 0.9533, 0.8622, 0.8282, 0.8637, 0.842, 0.8661, 0.8728, 0.8661, 0.8728, 0.9105, 0.842, 0.9105, 0.8282, 0.8637, 0.9533, 0.8622, 0.8728, 0.8661, 0.842, 0.8661, 0.8282, 0.8637, 0.9532, 0.8622, 0.8728, 0.8661, 0.842, 0.8661, 0.8282, 0.8637, 0.9532, 0.8622, 0.8728, 0.8661, 0.842, 0.8661, 0.842, 0.9105, 0.8728, 0.9105, 0.8586, 0.9165, 0.842, 0.8661, 0.8728, 0.8661, 0.8728, 0.9105, 0.842, 0.9105, 0.842, 0.8661, 0.8728, 0.8661, 0.8728, 0.9105, 0.842, 0.9105, 0.842, 0.8661, 0.8728, 0.8661, 0.8728, 0.9105, 0.842, 0.9105, 0.8728, 0.9105, 0.8586, 0.9165, 0.842, 0.9105, 0.8586, 0.9165, 0.842, 0.9105, 0.8728, 0.9105, 0.8587, 0.9165, 0.842, 0.9105, 0.8728, 0.9105])
me_cube_001.materials.append(mat_material_ferrara)
me_cube_001.use_remesh_preserve_volume = False
me_cube_001.use_remesh_preserve_attributes = False
me_cube_001.use_mirror_vertex_groups = False
me_cube_001.update()

# ---- objects
ob_bandiere = bpy.data.objects.new('Bandiere', me_plane_000)
ob_archicentrali = bpy.data.objects.new('ArchiCentrali', me_cube_002)
ob_ferrara = bpy.data.objects.new('Ferrara', me_cube_001)

# ---- transforms, parenting, visibility, modifiers, constraints
ob_bandiere.location = (0.3877, -0.6952, 2.581)
ob_bandiere.rotation_euler = (1.571, -0.0, -0.0)
ob_bandiere.scale = (0.1899, 0.1014, 0.1014)
ob_bandiere.lineart.crease_threshold = 0.0
_m = ob_bandiere.modifiers.new('Auto Smooth', 'NODES')
_m.node_group = ng_auto_smooth
_gi = [s.identifier for s in ng_auto_smooth.interface.items_tree if s.item_type == 'SOCKET' and s.in_out == 'INPUT']
_m[_gi[1]] = 3.142  # Angle
ob_archicentrali.location = (0.0, 0.0, 0.0)
ob_archicentrali.lineart.crease_threshold = 0.0
ob_ferrara.location = (0.0, 0.0, 0.0)
ob_ferrara.lineart.crease_threshold = 0.0

# ---- collection membership
col_collection_1.objects.link(ob_bandiere)
col_collection_1.objects.link(ob_archicentrali)
col_collection_1.objects.link(ob_ferrara)

# ---- scene / render settings (as saved in the file)
scene.frame_start = 1; scene.frame_end = 250; scene.frame_set(1)
scene.render.engine = 'CYCLES'
scene.render.resolution_percentage = 50
scene.render.dither_intensity = 0.0
scene.cycles.use_denoising = False
scene.cycles.samples = 128
scene.cycles.sampling_pattern = 'TABULATED_SOBOL'
scene.cycles.light_sampling_threshold = 0.0
scene.cycles.use_adaptive_sampling = False
scene.cycles.use_light_tree = False
scene.cycles.blur_glossy = 0.0
scene.cycles.sample_clamp_indirect = 0.0
scene.view_settings.view_transform = 'Standard'
bpy.context.view_layer.update()

# ---- added for rendering (the .blend has no active camera and no usable light): camera, sun
cam_auto = bpy.data.cameras.new('AutoCamera')
cam_auto.lens = 50.0
cam_auto.sensor_width = 36.0
cam_auto.clip_end = 1000.0
ob_auto_camera = bpy.data.objects.new('AutoCamera', cam_auto)
scene.collection.objects.link(ob_auto_camera)
ob_auto_camera.location = (12.4954, -13.6833, 11.9699)
ob_auto_camera.rotation_euler = (1.09748, -7.21219e-08, 0.694738)
scene.camera = ob_auto_camera
light_auto_sun = bpy.data.lights.new('AutoSun', 'SUN')
light_auto_sun.energy = 3.0
light_auto_sun.angle = 0.0523599
ob_auto_sun = bpy.data.objects.new('AutoSun', light_auto_sun)
scene.collection.objects.link(ob_auto_sun)
ob_auto_sun.rotation_euler = (0.872665, 0.174533, 0.523599)
bpy.context.view_layer.update()
